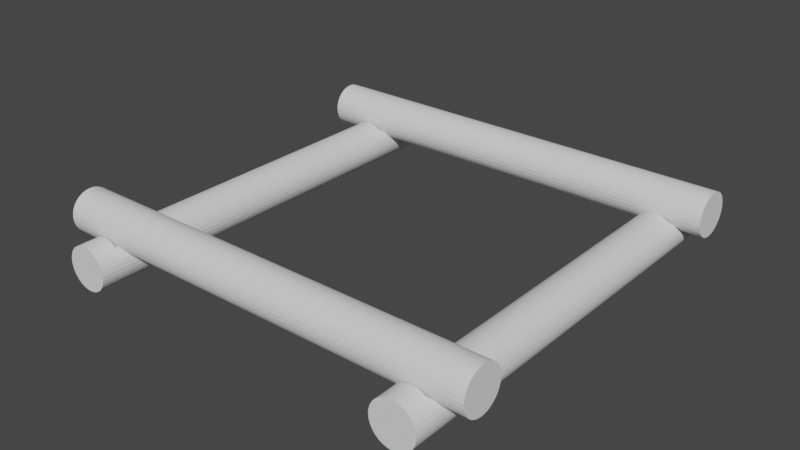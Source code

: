 # Source: SandBox.blend  (saved by Blender 3.2.14; exported with 4.5.12 LTS)
import bpy
from mathutils import Matrix  # noqa: F401  (used for matrix-valued properties, if any)

bpy.ops.wm.read_factory_settings(use_empty=True)
scene = bpy.context.scene
scene.name = 'Scene'

# ---- collections
col_collection = bpy.data.collections.new('Collection'); scene.collection.children.link(col_collection)

# ---- world
world_world = bpy.data.worlds.new('World'); scene.world = world_world
world_world.use_nodes = True; world_world.node_tree.nodes.clear()
_N = world_world.node_tree.nodes; _L = world_world.node_tree.links
n0 = _N.new('ShaderNodeOutputWorld'); n0.name = 'World Output'; n0.location = (300, 300)
n1 = _N.new('ShaderNodeBackground'); n1.name = 'Background'; n1.location = (10, 300)
n1.inputs[0].default_value = (0.05088, 0.05088, 0.05088, 1.0)
_L.new(n1.outputs[0], n0.inputs[0])
n0.is_active_output = True
world_world.color = (0.05088, 0.05088, 0.05088)
world_world.use_sun_shadow = False
world_world.sun_shadow_jitter_overblur = 0.0

# ---- meshes
me_cylinder = bpy.data.meshes.new('Cylinder')
me_cylinder.from_pydata([(0.0, 1.0, -1.0), (0.0, 1.0, 1.0), (0.1951, 0.9808, -1.0), (0.1951, 0.9808, 1.0), (0.3827, 0.9239, -1.0), (0.3827, 0.9239, 1.0), (0.5556, 0.8315, -1.0), (0.5556, 0.8315, 1.0), (0.7071, 0.7071, -1.0), (0.7071, 0.7071, 1.0), (0.8315, 0.5556, -1.0), (0.8315, 0.5556, 1.0), (0.9239, 0.3827, -1.0), (0.9239, 0.3827, 1.0), (0.9808, 0.1951, -1.0), (0.9808, 0.1951, 1.0), (1.0, -4.371e-08, -1.0), (1.0, -4.371e-08, 1.0), (0.9808, -0.1951, -1.0), (0.9808, -0.1951, 1.0), (0.9239, -0.3827, -1.0), (0.9239, -0.3827, 1.0), (0.8315, -0.5556, -1.0), (0.8315, -0.5556, 1.0), (0.7071, -0.7071, -1.0), (0.7071, -0.7071, 1.0), (0.5556, -0.8315, -1.0), (0.5556, -0.8315, 1.0), (0.3827, -0.9239, -1.0), (0.3827, -0.9239, 1.0), (0.1951, -0.9808, -1.0), (0.1951, -0.9808, 1.0), (-8.742e-08, -1.0, -1.0), (-8.742e-08, -1.0, 1.0), (-0.1951, -0.9808, -1.0), (-0.1951, -0.9808, 1.0), (-0.3827, -0.9239, -1.0), (-0.3827, -0.9239, 1.0), (-0.5556, -0.8315, -1.0), (-0.5556, -0.8315, 1.0), (-0.7071, -0.7071, -1.0), (-0.7071, -0.7071, 1.0), (-0.8315, -0.5556, -1.0), (-0.8315, -0.5556, 1.0), (-0.9239, -0.3827, -1.0), (-0.9239, -0.3827, 1.0), (-0.9808, -0.1951, -1.0), (-0.9808, -0.1951, 1.0), (-1.0, 1.192e-08, -1.0), (-1.0, 1.192e-08, 1.0), (-0.9808, 0.1951, -1.0), (-0.9808, 0.1951, 1.0), (-0.9239, 0.3827, -1.0), (-0.9239, 0.3827, 1.0), (-0.8315, 0.5556, -1.0), (-0.8315, 0.5556, 1.0), (-0.7071, 0.7071, -1.0), (-0.7071, 0.7071, 1.0), (-0.5556, 0.8315, -1.0), (-0.5556, 0.8315, 1.0), (-0.3827, 0.9239, -1.0), (-0.3827, 0.9239, 1.0), (-0.1951, 0.9808, -1.0), (-0.1951, 0.9808, 1.0), (0.0, 1.0, 0.7), (0.0, 1.0, 0.9), (0.1951, 0.9808, 0.7), (0.1951, 0.9808, 0.9), (0.3827, 0.9239, 0.7), (0.3827, 0.9239, 0.9), (0.5556, 0.8315, 0.7), (0.5556, 0.8315, 0.9), (0.7071, 0.7071, 0.7), (0.7071, 0.7071, 0.9), (0.7535, 0.6506, 0.7), (0.7535, 0.6506, 0.9), (-0.7535, 0.6506, 0.7), (-0.7535, 0.6506, 0.9), (-0.7071, 0.7071, 0.7), (-0.7071, 0.7071, 0.9), (-0.5556, 0.8315, 0.7), (-0.5556, 0.8315, 0.9), (-0.3827, 0.9239, 0.7), (-0.3827, 0.9239, 0.9), (-0.1951, 0.9808, 0.7), (-0.1951, 0.9808, 0.9), (0.0, 1.0, -0.9), (0.0, 1.0, -0.7), (0.1951, 0.9808, -0.9), (0.1951, 0.9808, -0.7), (0.3827, 0.9239, -0.9), (0.3827, 0.9239, -0.7), (0.5556, 0.8315, -0.9), (0.5556, 0.8315, -0.7), (0.7071, 0.7071, -0.9), (0.7071, 0.7071, -0.7), (0.7535, 0.6506, -0.9), (0.7535, 0.6506, -0.7), (-0.7535, 0.6506, -0.9), (-0.7535, 0.6506, -0.7), (-0.7071, 0.7071, -0.9), (-0.7071, 0.7071, -0.7), (-0.5556, 0.8315, -0.9), (-0.5556, 0.8315, -0.7), (-0.3827, 0.9239, -0.9), (-0.3827, 0.9239, -0.7), (-0.1951, 0.9808, -0.9), (-0.1951, 0.9808, -0.7)], [], [(65, 1, 3, 67), (87, 64, 66, 89), (2, 0, 86, 88), (67, 3, 5, 69), (89, 66, 68, 91), (4, 2, 88, 90), (69, 5, 7, 71), (91, 68, 70, 93), (6, 4, 90, 92), (71, 7, 9, 73), (93, 70, 72, 95), (8, 6, 92, 94), (75, 73, 9, 11, 10, 8, 94, 96, 97, 95, 72, 74), (10, 11, 13, 12), (12, 13, 15, 14), (14, 15, 17, 16), (16, 17, 19, 18), (18, 19, 21, 20), (20, 21, 23, 22), (22, 23, 25, 24), (24, 25, 27, 26), (26, 27, 29, 28), (28, 29, 31, 30), (30, 31, 33, 32), (32, 33, 35, 34), (34, 35, 37, 36), (36, 37, 39, 38), (38, 39, 41, 40), (40, 41, 43, 42), (42, 43, 45, 44), (44, 45, 47, 46), (46, 47, 49, 48), (48, 49, 51, 50), (50, 51, 53, 52), (52, 53, 55, 54), (56, 54, 55, 57, 79, 77, 76, 78, 101, 99, 98, 100), (79, 57, 59, 81), (101, 78, 80, 103), (58, 56, 100, 102), (81, 59, 61, 83), (103, 80, 82, 105), (60, 58, 102, 104), (43, 41, 39, 37, 35, 33, 31, 29, 27, 25, 23, 21, 19, 17, 15, 13, 11, 9, 7, 5, 3, 1, 63, 61, 59, 57, 55, 53, 51, 49, 47, 45), (83, 61, 63, 85), (105, 82, 84, 107), (62, 60, 104, 106), (85, 63, 1, 65), (107, 84, 64, 87), (0, 62, 106, 86), (60, 62, 0, 2, 4, 6, 8, 10, 12, 14, 16, 18, 20, 22, 24, 26, 28, 30, 32, 34, 36, 38, 40, 42, 44, 46, 48, 50, 52, 54, 56, 58), (80, 78, 76, 74, 72, 70, 68, 66, 64, 84, 82), (85, 65, 67, 69, 71, 73, 75, 77, 79, 81, 83), (77, 75, 74, 76), (94, 92, 90, 88, 86, 106, 104, 102, 100, 98, 96), (87, 89, 91, 93, 95, 97, 99, 101, 103, 105, 107), (99, 97, 96, 98)])
_uv = me_cylinder.uv_layers.new(name='UVMap')
_uv.uv.foreach_set('vector', [1.0, 0.975, 1.0, 1.0, 0.9688, 1.0, 0.9688, 0.975, 1.0, 0.575, 1.0, 0.925, 0.9688, 0.925, 0.9688, 0.575, 0.9688, 0.5, 1.0, 0.5, 1.0, 0.525, 0.9688, 0.525, 0.9688, 0.975, 0.9688, 1.0, 0.9375, 1.0, 0.9375, 0.975, 0.9688, 0.575, 0.9688, 0.925, 0.9375, 0.925, 0.9375, 0.575, 0.9375, 0.5, 0.9688, 0.5, 0.9688, 0.525, 0.9375, 0.525, 0.9375, 0.975, 0.9375, 1.0, 0.9062, 1.0, 0.9062, 0.975, 0.9375, 0.575, 0.9375, 0.925, 0.9063, 0.925, 0.9062, 0.575, 0.9062, 0.5, 0.9375, 0.5, 0.9375, 0.525, 0.9062, 0.525, 0.9062, 0.975, 0.9062, 1.0, 0.875, 1.0, 0.875, 0.975, 0.9062, 0.575, 0.9063, 0.925, 0.875, 0.925, 0.875, 0.575, 0.875, 0.5, 0.9062, 0.5, 0.9062, 0.525, 0.875, 0.525, 0.8633, 0.975, 0.875, 0.975, 0.875, 1.0, 0.8438, 1.0, 0.8438, 0.5, 0.875, 0.5, 0.875, 0.525, 0.8633, 0.525, 0.8633, 0.575, 0.875, 0.575, 0.875, 0.925, 0.8633, 0.925, 0.8438, 0.5, 0.8438, 1.0, 0.8125, 1.0, 0.8125, 0.5, 0.8125, 0.5, 0.8125, 1.0, 0.7812, 1.0, 0.7812, 0.5, 0.7812, 0.5, 0.7812, 1.0, 0.75, 1.0, 0.75, 0.5, 0.75, 0.5, 0.75, 1.0, 0.7188, 1.0, 0.7188, 0.5, 0.7188, 0.5, 0.7188, 1.0, 0.6875, 1.0, 0.6875, 0.5, 0.6875, 0.5, 0.6875, 1.0, 0.6562, 1.0, 0.6562, 0.5, 0.6562, 0.5, 0.6562, 1.0, 0.625, 1.0, 0.625, 0.5, 0.625, 0.5, 0.625, 1.0, 0.5938, 1.0, 0.5938, 0.5, 0.5938, 0.5, 0.5938, 1.0, 0.5625, 1.0, 0.5625, 0.5, 0.5625, 0.5, 0.5625, 1.0, 0.5312, 1.0, 0.5312, 0.5, 0.5312, 0.5, 0.5312, 1.0, 0.5, 1.0, 0.5, 0.5, 0.5, 0.5, 0.5, 1.0, 0.4688, 1.0, 0.4688, 0.5, 0.4688, 0.5, 0.4688, 1.0, 0.4375, 1.0, 0.4375, 0.5, 0.4375, 0.5, 0.4375, 1.0, 0.4062, 1.0, 0.4062, 0.5, 0.4062, 0.5, 0.4062, 1.0, 0.375, 1.0, 0.375, 0.5, 0.375, 0.5, 0.375, 1.0, 0.3438, 1.0, 0.3438, 0.5, 0.3438, 0.5, 0.3438, 1.0, 0.3125, 1.0, 0.3125, 0.5, 0.3125, 0.5, 0.3125, 1.0, 0.2812, 1.0, 0.2812, 0.5, 0.2812, 0.5, 0.2812, 1.0, 0.25, 1.0, 0.25, 0.5, 0.25, 0.5, 0.25, 1.0, 0.2188, 1.0, 0.2188, 0.5, 0.2188, 0.5, 0.2188, 1.0, 0.1875, 1.0, 0.1875, 0.5, 0.1875, 0.5, 0.1875, 1.0, 0.1562, 1.0, 0.1562, 0.5, 0.125, 0.5, 0.1562, 0.5, 0.1562, 1.0, 0.125, 1.0, 0.125, 0.975, 0.1367, 0.975, 0.1367, 0.925, 0.125, 0.925, 0.125, 0.575, 0.1367, 0.575, 0.1367, 0.525, 0.125, 0.525, 0.125, 0.975, 0.125, 1.0, 0.09375, 1.0, 0.09375, 0.975, 0.125, 0.575, 0.125, 0.925, 0.09375, 0.925, 0.09375, 0.575, 0.09375, 0.5, 0.125, 0.5, 0.125, 0.525, 0.09375, 0.525, 0.09375, 0.975, 0.09375, 1.0, 0.0625, 1.0, 0.0625, 0.975, 0.09375, 0.575, 0.09375, 0.925, 0.0625, 0.925, 0.0625, 0.575, 0.0625, 0.5, 0.09375, 0.5, 0.09375, 0.525, 0.0625, 0.525, 0.05045, 0.1167, 0.08029, 0.08029, 0.1167, 0.05045, 0.1582, 0.02827, 0.2032, 0.01461, 0.25, 0.01, 0.2968, 0.01461, 0.3418, 0.02827, 0.3833, 0.05045, 0.4197, 0.08029, 0.4496, 0.1167, 0.4717, 0.1582, 0.4854, 0.2032, 0.49, 0.25, 0.4854, 0.2968, 0.4717, 0.3418, 0.4496, 0.3833, 0.4197, 0.4197, 0.3833, 0.4496, 0.3418, 0.4717, 0.2968, 0.4854, 0.25, 0.49, 0.2032, 0.4854, 0.1582, 0.4717, 0.1167, 0.4496, 0.08029, 0.4197, 0.05045, 0.3833, 0.02827, 0.3418, 0.01461, 0.2968, 0.01, 0.25, 0.01461, 0.2032, 0.02827, 0.1582, 0.0625, 0.975, 0.0625, 1.0, 0.03125, 1.0, 0.03125, 0.975, 0.0625, 0.575, 0.0625, 0.925, 0.03125, 0.925, 0.03125, 0.575, 0.03125, 0.5, 0.0625, 0.5, 0.0625, 0.525, 0.03125, 0.525, 0.03125, 0.975, 0.03125, 1.0, 0.0, 1.0, 0.0, 0.975, 0.03125, 0.575, 0.03125, 0.925, 0.0, 0.925, 0.0, 0.575, 0.0, 0.5, 0.03125, 0.5, 0.03125, 0.525, 0.0, 0.525, 0.6582, 0.4717, 0.7032, 0.4854, 0.75, 0.49, 0.7968, 0.4854, 0.8418, 0.4717, 0.8833, 0.4496, 0.9197, 0.4197, 0.9496, 0.3833, 0.9717, 0.3418, 0.9854, 0.2968, 0.99, 0.25, 0.9854, 0.2032, 0.9717, 0.1582, 0.9496, 0.1167, 0.9197, 0.08029, 0.8833, 0.05045, 0.8418, 0.02827, 0.7968, 0.01461, 0.75, 0.01, 0.7032, 0.01461, 0.6582, 0.02827, 0.6167, 0.05045, 0.5803, 0.08029, 0.5504, 0.1167, 0.5283, 0.1582, 0.5146, 0.2032, 0.51, 0.25, 0.5146, 0.2968, 0.5283, 0.3418, 0.5504, 0.3833, 0.5803, 0.4197, 0.6167, 0.4496, 0.375, 0.3727, 0.375, 0.3721, 0.375, 0.3719, 0.375, 0.3781, 0.375, 0.3779, 0.375, 0.3773, 0.375, 0.3766, 0.375, 0.3758, 0.375, 0.375, 0.375, 0.3742, 0.375, 0.3734, 0.375, 0.8758, 0.375, 0.875, 0.375, 0.8742, 0.375, 0.8734, 0.375, 0.8727, 0.375, 0.8721, 0.375, 0.8719, 0.375, 0.8781, 0.375, 0.8779, 0.375, 0.8773, 0.375, 0.8766, 0.2469, 0.5, 0.2531, 0.5, 0.2531, 0.5, 0.2469, 0.5, 0.375, 0.3779, 0.375, 0.3773, 0.375, 0.3766, 0.375, 0.3758, 0.375, 0.375, 0.375, 0.3742, 0.375, 0.3734, 0.375, 0.3727, 0.375, 0.3721, 0.375, 0.3719, 0.375, 0.3781, 0.375, 0.875, 0.375, 0.8742, 0.375, 0.8734, 0.375, 0.8727, 0.375, 0.8721, 0.375, 0.8719, 0.375, 0.8781, 0.375, 0.8779, 0.375, 0.8773, 0.375, 0.8766, 0.375, 0.8758, 0.2469, 0.5, 0.2531, 0.5, 0.2531, 0.5, 0.2469, 0.5])
me_cylinder.update()
me_cylinder_004 = bpy.data.meshes.new('Cylinder.004')
me_cylinder_004.from_pydata([(0.0, 1.0, -1.0), (0.0, 1.0, 1.0), (0.1951, 0.9808, -1.0), (0.1951, 0.9808, 1.0), (0.3827, 0.9239, -1.0), (0.3827, 0.9239, 1.0), (0.5556, 0.8315, -1.0), (0.5556, 0.8315, 1.0), (0.7071, 0.7071, -1.0), (0.7071, 0.7071, 1.0), (0.8315, 0.5556, -1.0), (0.8315, 0.5556, 1.0), (0.9239, 0.3827, -1.0), (0.9239, 0.3827, 1.0), (0.9808, 0.1951, -1.0), (0.9808, 0.1951, 1.0), (1.0, -4.371e-08, -1.0), (1.0, -4.371e-08, 1.0), (0.9808, -0.1951, -1.0), (0.9808, -0.1951, 1.0), (0.9239, -0.3827, -1.0), (0.9239, -0.3827, 1.0), (0.8315, -0.5556, -1.0), (0.8315, -0.5556, 1.0), (0.7071, -0.7071, -1.0), (0.7071, -0.7071, 1.0), (0.5556, -0.8315, -1.0), (0.5556, -0.8315, 1.0), (0.3827, -0.9239, -1.0), (0.3827, -0.9239, 1.0), (0.1951, -0.9808, -1.0), (0.1951, -0.9808, 1.0), (-8.742e-08, -1.0, -1.0), (-8.742e-08, -1.0, 1.0), (-0.1951, -0.9808, -1.0), (-0.1951, -0.9808, 1.0), (-0.3827, -0.9239, -1.0), (-0.3827, -0.9239, 1.0), (-0.5556, -0.8315, -1.0), (-0.5556, -0.8315, 1.0), (-0.7071, -0.7071, -1.0), (-0.7071, -0.7071, 1.0), (-0.8315, -0.5556, -1.0), (-0.8315, -0.5556, 1.0), (-0.9239, -0.3827, -1.0), (-0.9239, -0.3827, 1.0), (-0.9808, -0.1951, -1.0), (-0.9808, -0.1951, 1.0), (-1.0, 1.192e-08, -1.0), (-1.0, 1.192e-08, 1.0), (-0.9808, 0.1951, -1.0), (-0.9808, 0.1951, 1.0), (-0.9239, 0.3827, -1.0), (-0.9239, 0.3827, 1.0), (-0.8315, 0.5556, -1.0), (-0.8315, 0.5556, 1.0), (-0.7071, 0.7071, -1.0), (-0.7071, 0.7071, 1.0), (-0.5556, 0.8315, -1.0), (-0.5556, 0.8315, 1.0), (-0.3827, 0.9239, -1.0), (-0.3827, 0.9239, 1.0), (-0.1951, 0.9808, -1.0), (-0.1951, 0.9808, 1.0), (0.0, 1.0, 0.7), (0.0, 1.0, 0.9), (0.1951, 0.9808, 0.7), (0.1951, 0.9808, 0.9), (0.3827, 0.9239, 0.7), (0.3827, 0.9239, 0.9), (0.5556, 0.8315, 0.7), (0.5556, 0.8315, 0.9), (0.7071, 0.7071, 0.7), (0.7071, 0.7071, 0.9), (0.7535, 0.6506, 0.7), (0.7535, 0.6506, 0.9), (-0.7535, 0.6506, 0.7), (-0.7535, 0.6506, 0.9), (-0.7071, 0.7071, 0.7), (-0.7071, 0.7071, 0.9), (-0.5556, 0.8315, 0.7), (-0.5556, 0.8315, 0.9), (-0.3827, 0.9239, 0.7), (-0.3827, 0.9239, 0.9), (-0.1951, 0.9808, 0.7), (-0.1951, 0.9808, 0.9), (0.0, 1.0, -0.9), (0.0, 1.0, -0.7), (0.1951, 0.9808, -0.9), (0.1951, 0.9808, -0.7), (0.3827, 0.9239, -0.9), (0.3827, 0.9239, -0.7), (0.5556, 0.8315, -0.9), (0.5556, 0.8315, -0.7), (0.7071, 0.7071, -0.9), (0.7071, 0.7071, -0.7), (0.7535, 0.6506, -0.9), (0.7535, 0.6506, -0.7), (-0.7535, 0.6506, -0.9), (-0.7535, 0.6506, -0.7), (-0.7071, 0.7071, -0.9), (-0.7071, 0.7071, -0.7), (-0.5556, 0.8315, -0.9), (-0.5556, 0.8315, -0.7), (-0.3827, 0.9239, -0.9), (-0.3827, 0.9239, -0.7), (-0.1951, 0.9808, -0.9), (-0.1951, 0.9808, -0.7)], [], [(65, 1, 3, 67), (87, 64, 66, 89), (2, 0, 86, 88), (67, 3, 5, 69), (89, 66, 68, 91), (4, 2, 88, 90), (69, 5, 7, 71), (91, 68, 70, 93), (6, 4, 90, 92), (71, 7, 9, 73), (93, 70, 72, 95), (8, 6, 92, 94), (75, 73, 9, 11, 10, 8, 94, 96, 97, 95, 72, 74), (10, 11, 13, 12), (12, 13, 15, 14), (14, 15, 17, 16), (16, 17, 19, 18), (18, 19, 21, 20), (20, 21, 23, 22), (22, 23, 25, 24), (24, 25, 27, 26), (26, 27, 29, 28), (28, 29, 31, 30), (30, 31, 33, 32), (32, 33, 35, 34), (34, 35, 37, 36), (36, 37, 39, 38), (38, 39, 41, 40), (40, 41, 43, 42), (42, 43, 45, 44), (44, 45, 47, 46), (46, 47, 49, 48), (48, 49, 51, 50), (50, 51, 53, 52), (52, 53, 55, 54), (56, 54, 55, 57, 79, 77, 76, 78, 101, 99, 98, 100), (79, 57, 59, 81), (101, 78, 80, 103), (58, 56, 100, 102), (81, 59, 61, 83), (103, 80, 82, 105), (60, 58, 102, 104), (43, 41, 39, 37, 35, 33, 31, 29, 27, 25, 23, 21, 19, 17, 15, 13, 11, 9, 7, 5, 3, 1, 63, 61, 59, 57, 55, 53, 51, 49, 47, 45), (83, 61, 63, 85), (105, 82, 84, 107), (62, 60, 104, 106), (85, 63, 1, 65), (107, 84, 64, 87), (0, 62, 106, 86), (60, 62, 0, 2, 4, 6, 8, 10, 12, 14, 16, 18, 20, 22, 24, 26, 28, 30, 32, 34, 36, 38, 40, 42, 44, 46, 48, 50, 52, 54, 56, 58), (80, 78, 76, 74, 72, 70, 68, 66, 64, 84, 82), (85, 65, 67, 69, 71, 73, 75, 77, 79, 81, 83), (77, 75, 74, 76), (94, 92, 90, 88, 86, 106, 104, 102, 100, 98, 96), (87, 89, 91, 93, 95, 97, 99, 101, 103, 105, 107), (99, 97, 96, 98)])
_uv = me_cylinder_004.uv_layers.new(name='UVMap')
_uv.uv.foreach_set('vector', [1.0, 0.975, 1.0, 1.0, 0.9688, 1.0, 0.9688, 0.975, 1.0, 0.575, 1.0, 0.925, 0.9688, 0.925, 0.9688, 0.575, 0.9688, 0.5, 1.0, 0.5, 1.0, 0.525, 0.9688, 0.525, 0.9688, 0.975, 0.9688, 1.0, 0.9375, 1.0, 0.9375, 0.975, 0.9688, 0.575, 0.9688, 0.925, 0.9375, 0.925, 0.9375, 0.575, 0.9375, 0.5, 0.9688, 0.5, 0.9688, 0.525, 0.9375, 0.525, 0.9375, 0.975, 0.9375, 1.0, 0.9062, 1.0, 0.9062, 0.975, 0.9375, 0.575, 0.9375, 0.925, 0.9063, 0.925, 0.9062, 0.575, 0.9062, 0.5, 0.9375, 0.5, 0.9375, 0.525, 0.9062, 0.525, 0.9062, 0.975, 0.9062, 1.0, 0.875, 1.0, 0.875, 0.975, 0.9062, 0.575, 0.9063, 0.925, 0.875, 0.925, 0.875, 0.575, 0.875, 0.5, 0.9062, 0.5, 0.9062, 0.525, 0.875, 0.525, 0.8633, 0.975, 0.875, 0.975, 0.875, 1.0, 0.8438, 1.0, 0.8438, 0.5, 0.875, 0.5, 0.875, 0.525, 0.8633, 0.525, 0.8633, 0.575, 0.875, 0.575, 0.875, 0.925, 0.8633, 0.925, 0.8438, 0.5, 0.8438, 1.0, 0.8125, 1.0, 0.8125, 0.5, 0.8125, 0.5, 0.8125, 1.0, 0.7812, 1.0, 0.7812, 0.5, 0.7812, 0.5, 0.7812, 1.0, 0.75, 1.0, 0.75, 0.5, 0.75, 0.5, 0.75, 1.0, 0.7188, 1.0, 0.7188, 0.5, 0.7188, 0.5, 0.7188, 1.0, 0.6875, 1.0, 0.6875, 0.5, 0.6875, 0.5, 0.6875, 1.0, 0.6562, 1.0, 0.6562, 0.5, 0.6562, 0.5, 0.6562, 1.0, 0.625, 1.0, 0.625, 0.5, 0.625, 0.5, 0.625, 1.0, 0.5938, 1.0, 0.5938, 0.5, 0.5938, 0.5, 0.5938, 1.0, 0.5625, 1.0, 0.5625, 0.5, 0.5625, 0.5, 0.5625, 1.0, 0.5312, 1.0, 0.5312, 0.5, 0.5312, 0.5, 0.5312, 1.0, 0.5, 1.0, 0.5, 0.5, 0.5, 0.5, 0.5, 1.0, 0.4688, 1.0, 0.4688, 0.5, 0.4688, 0.5, 0.4688, 1.0, 0.4375, 1.0, 0.4375, 0.5, 0.4375, 0.5, 0.4375, 1.0, 0.4062, 1.0, 0.4062, 0.5, 0.4062, 0.5, 0.4062, 1.0, 0.375, 1.0, 0.375, 0.5, 0.375, 0.5, 0.375, 1.0, 0.3438, 1.0, 0.3438, 0.5, 0.3438, 0.5, 0.3438, 1.0, 0.3125, 1.0, 0.3125, 0.5, 0.3125, 0.5, 0.3125, 1.0, 0.2812, 1.0, 0.2812, 0.5, 0.2812, 0.5, 0.2812, 1.0, 0.25, 1.0, 0.25, 0.5, 0.25, 0.5, 0.25, 1.0, 0.2188, 1.0, 0.2188, 0.5, 0.2188, 0.5, 0.2188, 1.0, 0.1875, 1.0, 0.1875, 0.5, 0.1875, 0.5, 0.1875, 1.0, 0.1562, 1.0, 0.1562, 0.5, 0.125, 0.5, 0.1562, 0.5, 0.1562, 1.0, 0.125, 1.0, 0.125, 0.975, 0.1367, 0.975, 0.1367, 0.925, 0.125, 0.925, 0.125, 0.575, 0.1367, 0.575, 0.1367, 0.525, 0.125, 0.525, 0.125, 0.975, 0.125, 1.0, 0.09375, 1.0, 0.09375, 0.975, 0.125, 0.575, 0.125, 0.925, 0.09375, 0.925, 0.09375, 0.575, 0.09375, 0.5, 0.125, 0.5, 0.125, 0.525, 0.09375, 0.525, 0.09375, 0.975, 0.09375, 1.0, 0.0625, 1.0, 0.0625, 0.975, 0.09375, 0.575, 0.09375, 0.925, 0.0625, 0.925, 0.0625, 0.575, 0.0625, 0.5, 0.09375, 0.5, 0.09375, 0.525, 0.0625, 0.525, 0.05045, 0.1167, 0.08029, 0.08029, 0.1167, 0.05045, 0.1582, 0.02827, 0.2032, 0.01461, 0.25, 0.01, 0.2968, 0.01461, 0.3418, 0.02827, 0.3833, 0.05045, 0.4197, 0.08029, 0.4496, 0.1167, 0.4717, 0.1582, 0.4854, 0.2032, 0.49, 0.25, 0.4854, 0.2968, 0.4717, 0.3418, 0.4496, 0.3833, 0.4197, 0.4197, 0.3833, 0.4496, 0.3418, 0.4717, 0.2968, 0.4854, 0.25, 0.49, 0.2032, 0.4854, 0.1582, 0.4717, 0.1167, 0.4496, 0.08029, 0.4197, 0.05045, 0.3833, 0.02827, 0.3418, 0.01461, 0.2968, 0.01, 0.25, 0.01461, 0.2032, 0.02827, 0.1582, 0.0625, 0.975, 0.0625, 1.0, 0.03125, 1.0, 0.03125, 0.975, 0.0625, 0.575, 0.0625, 0.925, 0.03125, 0.925, 0.03125, 0.575, 0.03125, 0.5, 0.0625, 0.5, 0.0625, 0.525, 0.03125, 0.525, 0.03125, 0.975, 0.03125, 1.0, 0.0, 1.0, 0.0, 0.975, 0.03125, 0.575, 0.03125, 0.925, 0.0, 0.925, 0.0, 0.575, 0.0, 0.5, 0.03125, 0.5, 0.03125, 0.525, 0.0, 0.525, 0.6582, 0.4717, 0.7032, 0.4854, 0.75, 0.49, 0.7968, 0.4854, 0.8418, 0.4717, 0.8833, 0.4496, 0.9197, 0.4197, 0.9496, 0.3833, 0.9717, 0.3418, 0.9854, 0.2968, 0.99, 0.25, 0.9854, 0.2032, 0.9717, 0.1582, 0.9496, 0.1167, 0.9197, 0.08029, 0.8833, 0.05045, 0.8418, 0.02827, 0.7968, 0.01461, 0.75, 0.01, 0.7032, 0.01461, 0.6582, 0.02827, 0.6167, 0.05045, 0.5803, 0.08029, 0.5504, 0.1167, 0.5283, 0.1582, 0.5146, 0.2032, 0.51, 0.25, 0.5146, 0.2968, 0.5283, 0.3418, 0.5504, 0.3833, 0.5803, 0.4197, 0.6167, 0.4496, 0.375, 0.3727, 0.375, 0.3721, 0.375, 0.3719, 0.375, 0.3781, 0.375, 0.3779, 0.375, 0.3773, 0.375, 0.3766, 0.375, 0.3758, 0.375, 0.375, 0.375, 0.3742, 0.375, 0.3734, 0.375, 0.8758, 0.375, 0.875, 0.375, 0.8742, 0.375, 0.8734, 0.375, 0.8727, 0.375, 0.8721, 0.375, 0.8719, 0.375, 0.8781, 0.375, 0.8779, 0.375, 0.8773, 0.375, 0.8766, 0.2469, 0.5, 0.2531, 0.5, 0.2531, 0.5, 0.2469, 0.5, 0.375, 0.3779, 0.375, 0.3773, 0.375, 0.3766, 0.375, 0.3758, 0.375, 0.375, 0.375, 0.3742, 0.375, 0.3734, 0.375, 0.3727, 0.375, 0.3721, 0.375, 0.3719, 0.375, 0.3781, 0.375, 0.875, 0.375, 0.8742, 0.375, 0.8734, 0.375, 0.8727, 0.375, 0.8721, 0.375, 0.8719, 0.375, 0.8781, 0.375, 0.8779, 0.375, 0.8773, 0.375, 0.8766, 0.375, 0.8758, 0.2469, 0.5, 0.2531, 0.5, 0.2531, 0.5, 0.2469, 0.5])
me_cylinder_004.update()
me_cylinder_005 = bpy.data.meshes.new('Cylinder.005')
me_cylinder_005.from_pydata([(0.0, 1.0, -1.0), (0.0, 1.0, 1.0), (0.1951, 0.9808, -1.0), (0.1951, 0.9808, 1.0), (0.3827, 0.9239, -1.0), (0.3827, 0.9239, 1.0), (0.5556, 0.8315, -1.0), (0.5556, 0.8315, 1.0), (0.7071, 0.7071, -1.0), (0.7071, 0.7071, 1.0), (0.8315, 0.5556, -1.0), (0.8315, 0.5556, 1.0), (0.9239, 0.3827, -1.0), (0.9239, 0.3827, 1.0), (0.9808, 0.1951, -1.0), (0.9808, 0.1951, 1.0), (1.0, -4.371e-08, -1.0), (1.0, -4.371e-08, 1.0), (0.9808, -0.1951, -1.0), (0.9808, -0.1951, 1.0), (0.9239, -0.3827, -1.0), (0.9239, -0.3827, 1.0), (0.8315, -0.5556, -1.0), (0.8315, -0.5556, 1.0), (0.7071, -0.7071, -1.0), (0.7071, -0.7071, 1.0), (0.5556, -0.8315, -1.0), (0.5556, -0.8315, 1.0), (0.3827, -0.9239, -1.0), (0.3827, -0.9239, 1.0), (0.1951, -0.9808, -1.0), (0.1951, -0.9808, 1.0), (-8.742e-08, -1.0, -1.0), (-8.742e-08, -1.0, 1.0), (-0.1951, -0.9808, -1.0), (-0.1951, -0.9808, 1.0), (-0.3827, -0.9239, -1.0), (-0.3827, -0.9239, 1.0), (-0.5556, -0.8315, -1.0), (-0.5556, -0.8315, 1.0), (-0.7071, -0.7071, -1.0), (-0.7071, -0.7071, 1.0), (-0.8315, -0.5556, -1.0), (-0.8315, -0.5556, 1.0), (-0.9239, -0.3827, -1.0), (-0.9239, -0.3827, 1.0), (-0.9808, -0.1951, -1.0), (-0.9808, -0.1951, 1.0), (-1.0, 1.192e-08, -1.0), (-1.0, 1.192e-08, 1.0), (-0.9808, 0.1951, -1.0), (-0.9808, 0.1951, 1.0), (-0.9239, 0.3827, -1.0), (-0.9239, 0.3827, 1.0), (-0.8315, 0.5556, -1.0), (-0.8315, 0.5556, 1.0), (-0.7071, 0.7071, -1.0), (-0.7071, 0.7071, 1.0), (-0.5556, 0.8315, -1.0), (-0.5556, 0.8315, 1.0), (-0.3827, 0.9239, -1.0), (-0.3827, 0.9239, 1.0), (-0.1951, 0.9808, -1.0), (-0.1951, 0.9808, 1.0), (0.0, 1.0, 0.7), (0.0, 1.0, 0.9), (0.1951, 0.9808, 0.7), (0.1951, 0.9808, 0.9), (0.3827, 0.9239, 0.7), (0.3827, 0.9239, 0.9), (0.5556, 0.8315, 0.7), (0.5556, 0.8315, 0.9), (0.7071, 0.7071, 0.7), (0.7071, 0.7071, 0.9), (0.7535, 0.6506, 0.7), (0.7535, 0.6506, 0.9), (-0.7535, 0.6506, 0.7), (-0.7535, 0.6506, 0.9), (-0.7071, 0.7071, 0.7), (-0.7071, 0.7071, 0.9), (-0.5556, 0.8315, 0.7), (-0.5556, 0.8315, 0.9), (-0.3827, 0.9239, 0.7), (-0.3827, 0.9239, 0.9), (-0.1951, 0.9808, 0.7), (-0.1951, 0.9808, 0.9), (0.0, 1.0, -0.9), (0.0, 1.0, -0.7), (0.1951, 0.9808, -0.9), (0.1951, 0.9808, -0.7), (0.3827, 0.9239, -0.9), (0.3827, 0.9239, -0.7), (0.5556, 0.8315, -0.9), (0.5556, 0.8315, -0.7), (0.7071, 0.7071, -0.9), (0.7071, 0.7071, -0.7), (0.7535, 0.6506, -0.9), (0.7535, 0.6506, -0.7), (-0.7535, 0.6506, -0.9), (-0.7535, 0.6506, -0.7), (-0.7071, 0.7071, -0.9), (-0.7071, 0.7071, -0.7), (-0.5556, 0.8315, -0.9), (-0.5556, 0.8315, -0.7), (-0.3827, 0.9239, -0.9), (-0.3827, 0.9239, -0.7), (-0.1951, 0.9808, -0.9), (-0.1951, 0.9808, -0.7)], [], [(65, 1, 3, 67), (87, 64, 66, 89), (2, 0, 86, 88), (67, 3, 5, 69), (89, 66, 68, 91), (4, 2, 88, 90), (69, 5, 7, 71), (91, 68, 70, 93), (6, 4, 90, 92), (71, 7, 9, 73), (93, 70, 72, 95), (8, 6, 92, 94), (75, 73, 9, 11, 10, 8, 94, 96, 97, 95, 72, 74), (10, 11, 13, 12), (12, 13, 15, 14), (14, 15, 17, 16), (16, 17, 19, 18), (18, 19, 21, 20), (20, 21, 23, 22), (22, 23, 25, 24), (24, 25, 27, 26), (26, 27, 29, 28), (28, 29, 31, 30), (30, 31, 33, 32), (32, 33, 35, 34), (34, 35, 37, 36), (36, 37, 39, 38), (38, 39, 41, 40), (40, 41, 43, 42), (42, 43, 45, 44), (44, 45, 47, 46), (46, 47, 49, 48), (48, 49, 51, 50), (50, 51, 53, 52), (52, 53, 55, 54), (56, 54, 55, 57, 79, 77, 76, 78, 101, 99, 98, 100), (79, 57, 59, 81), (101, 78, 80, 103), (58, 56, 100, 102), (81, 59, 61, 83), (103, 80, 82, 105), (60, 58, 102, 104), (43, 41, 39, 37, 35, 33, 31, 29, 27, 25, 23, 21, 19, 17, 15, 13, 11, 9, 7, 5, 3, 1, 63, 61, 59, 57, 55, 53, 51, 49, 47, 45), (83, 61, 63, 85), (105, 82, 84, 107), (62, 60, 104, 106), (85, 63, 1, 65), (107, 84, 64, 87), (0, 62, 106, 86), (60, 62, 0, 2, 4, 6, 8, 10, 12, 14, 16, 18, 20, 22, 24, 26, 28, 30, 32, 34, 36, 38, 40, 42, 44, 46, 48, 50, 52, 54, 56, 58), (80, 78, 76, 74, 72, 70, 68, 66, 64, 84, 82), (85, 65, 67, 69, 71, 73, 75, 77, 79, 81, 83), (77, 75, 74, 76), (94, 92, 90, 88, 86, 106, 104, 102, 100, 98, 96), (87, 89, 91, 93, 95, 97, 99, 101, 103, 105, 107), (99, 97, 96, 98)])
_uv = me_cylinder_005.uv_layers.new(name='UVMap')
_uv.uv.foreach_set('vector', [1.0, 0.975, 1.0, 1.0, 0.9688, 1.0, 0.9688, 0.975, 1.0, 0.575, 1.0, 0.925, 0.9688, 0.925, 0.9688, 0.575, 0.9688, 0.5, 1.0, 0.5, 1.0, 0.525, 0.9688, 0.525, 0.9688, 0.975, 0.9688, 1.0, 0.9375, 1.0, 0.9375, 0.975, 0.9688, 0.575, 0.9688, 0.925, 0.9375, 0.925, 0.9375, 0.575, 0.9375, 0.5, 0.9688, 0.5, 0.9688, 0.525, 0.9375, 0.525, 0.9375, 0.975, 0.9375, 1.0, 0.9062, 1.0, 0.9062, 0.975, 0.9375, 0.575, 0.9375, 0.925, 0.9063, 0.925, 0.9062, 0.575, 0.9062, 0.5, 0.9375, 0.5, 0.9375, 0.525, 0.9062, 0.525, 0.9062, 0.975, 0.9062, 1.0, 0.875, 1.0, 0.875, 0.975, 0.9062, 0.575, 0.9063, 0.925, 0.875, 0.925, 0.875, 0.575, 0.875, 0.5, 0.9062, 0.5, 0.9062, 0.525, 0.875, 0.525, 0.8633, 0.975, 0.875, 0.975, 0.875, 1.0, 0.8438, 1.0, 0.8438, 0.5, 0.875, 0.5, 0.875, 0.525, 0.8633, 0.525, 0.8633, 0.575, 0.875, 0.575, 0.875, 0.925, 0.8633, 0.925, 0.8438, 0.5, 0.8438, 1.0, 0.8125, 1.0, 0.8125, 0.5, 0.8125, 0.5, 0.8125, 1.0, 0.7812, 1.0, 0.7812, 0.5, 0.7812, 0.5, 0.7812, 1.0, 0.75, 1.0, 0.75, 0.5, 0.75, 0.5, 0.75, 1.0, 0.7188, 1.0, 0.7188, 0.5, 0.7188, 0.5, 0.7188, 1.0, 0.6875, 1.0, 0.6875, 0.5, 0.6875, 0.5, 0.6875, 1.0, 0.6562, 1.0, 0.6562, 0.5, 0.6562, 0.5, 0.6562, 1.0, 0.625, 1.0, 0.625, 0.5, 0.625, 0.5, 0.625, 1.0, 0.5938, 1.0, 0.5938, 0.5, 0.5938, 0.5, 0.5938, 1.0, 0.5625, 1.0, 0.5625, 0.5, 0.5625, 0.5, 0.5625, 1.0, 0.5312, 1.0, 0.5312, 0.5, 0.5312, 0.5, 0.5312, 1.0, 0.5, 1.0, 0.5, 0.5, 0.5, 0.5, 0.5, 1.0, 0.4688, 1.0, 0.4688, 0.5, 0.4688, 0.5, 0.4688, 1.0, 0.4375, 1.0, 0.4375, 0.5, 0.4375, 0.5, 0.4375, 1.0, 0.4062, 1.0, 0.4062, 0.5, 0.4062, 0.5, 0.4062, 1.0, 0.375, 1.0, 0.375, 0.5, 0.375, 0.5, 0.375, 1.0, 0.3438, 1.0, 0.3438, 0.5, 0.3438, 0.5, 0.3438, 1.0, 0.3125, 1.0, 0.3125, 0.5, 0.3125, 0.5, 0.3125, 1.0, 0.2812, 1.0, 0.2812, 0.5, 0.2812, 0.5, 0.2812, 1.0, 0.25, 1.0, 0.25, 0.5, 0.25, 0.5, 0.25, 1.0, 0.2188, 1.0, 0.2188, 0.5, 0.2188, 0.5, 0.2188, 1.0, 0.1875, 1.0, 0.1875, 0.5, 0.1875, 0.5, 0.1875, 1.0, 0.1562, 1.0, 0.1562, 0.5, 0.125, 0.5, 0.1562, 0.5, 0.1562, 1.0, 0.125, 1.0, 0.125, 0.975, 0.1367, 0.975, 0.1367, 0.925, 0.125, 0.925, 0.125, 0.575, 0.1367, 0.575, 0.1367, 0.525, 0.125, 0.525, 0.125, 0.975, 0.125, 1.0, 0.09375, 1.0, 0.09375, 0.975, 0.125, 0.575, 0.125, 0.925, 0.09375, 0.925, 0.09375, 0.575, 0.09375, 0.5, 0.125, 0.5, 0.125, 0.525, 0.09375, 0.525, 0.09375, 0.975, 0.09375, 1.0, 0.0625, 1.0, 0.0625, 0.975, 0.09375, 0.575, 0.09375, 0.925, 0.0625, 0.925, 0.0625, 0.575, 0.0625, 0.5, 0.09375, 0.5, 0.09375, 0.525, 0.0625, 0.525, 0.05045, 0.1167, 0.08029, 0.08029, 0.1167, 0.05045, 0.1582, 0.02827, 0.2032, 0.01461, 0.25, 0.01, 0.2968, 0.01461, 0.3418, 0.02827, 0.3833, 0.05045, 0.4197, 0.08029, 0.4496, 0.1167, 0.4717, 0.1582, 0.4854, 0.2032, 0.49, 0.25, 0.4854, 0.2968, 0.4717, 0.3418, 0.4496, 0.3833, 0.4197, 0.4197, 0.3833, 0.4496, 0.3418, 0.4717, 0.2968, 0.4854, 0.25, 0.49, 0.2032, 0.4854, 0.1582, 0.4717, 0.1167, 0.4496, 0.08029, 0.4197, 0.05045, 0.3833, 0.02827, 0.3418, 0.01461, 0.2968, 0.01, 0.25, 0.01461, 0.2032, 0.02827, 0.1582, 0.0625, 0.975, 0.0625, 1.0, 0.03125, 1.0, 0.03125, 0.975, 0.0625, 0.575, 0.0625, 0.925, 0.03125, 0.925, 0.03125, 0.575, 0.03125, 0.5, 0.0625, 0.5, 0.0625, 0.525, 0.03125, 0.525, 0.03125, 0.975, 0.03125, 1.0, 0.0, 1.0, 0.0, 0.975, 0.03125, 0.575, 0.03125, 0.925, 0.0, 0.925, 0.0, 0.575, 0.0, 0.5, 0.03125, 0.5, 0.03125, 0.525, 0.0, 0.525, 0.6582, 0.4717, 0.7032, 0.4854, 0.75, 0.49, 0.7968, 0.4854, 0.8418, 0.4717, 0.8833, 0.4496, 0.9197, 0.4197, 0.9496, 0.3833, 0.9717, 0.3418, 0.9854, 0.2968, 0.99, 0.25, 0.9854, 0.2032, 0.9717, 0.1582, 0.9496, 0.1167, 0.9197, 0.08029, 0.8833, 0.05045, 0.8418, 0.02827, 0.7968, 0.01461, 0.75, 0.01, 0.7032, 0.01461, 0.6582, 0.02827, 0.6167, 0.05045, 0.5803, 0.08029, 0.5504, 0.1167, 0.5283, 0.1582, 0.5146, 0.2032, 0.51, 0.25, 0.5146, 0.2968, 0.5283, 0.3418, 0.5504, 0.3833, 0.5803, 0.4197, 0.6167, 0.4496, 0.375, 0.3727, 0.375, 0.3721, 0.375, 0.3719, 0.375, 0.3781, 0.375, 0.3779, 0.375, 0.3773, 0.375, 0.3766, 0.375, 0.3758, 0.375, 0.375, 0.375, 0.3742, 0.375, 0.3734, 0.375, 0.8758, 0.375, 0.875, 0.375, 0.8742, 0.375, 0.8734, 0.375, 0.8727, 0.375, 0.8721, 0.375, 0.8719, 0.375, 0.8781, 0.375, 0.8779, 0.375, 0.8773, 0.375, 0.8766, 0.2469, 0.5, 0.2531, 0.5, 0.2531, 0.5, 0.2469, 0.5, 0.375, 0.3779, 0.375, 0.3773, 0.375, 0.3766, 0.375, 0.3758, 0.375, 0.375, 0.375, 0.3742, 0.375, 0.3734, 0.375, 0.3727, 0.375, 0.3721, 0.375, 0.3719, 0.375, 0.3781, 0.375, 0.875, 0.375, 0.8742, 0.375, 0.8734, 0.375, 0.8727, 0.375, 0.8721, 0.375, 0.8719, 0.375, 0.8781, 0.375, 0.8779, 0.375, 0.8773, 0.375, 0.8766, 0.375, 0.8758, 0.2469, 0.5, 0.2531, 0.5, 0.2531, 0.5, 0.2469, 0.5])
me_cylinder_005.update()
me_cylinder_006 = bpy.data.meshes.new('Cylinder.006')
me_cylinder_006.from_pydata([(0.0, 1.0, -1.0), (0.0, 1.0, 1.0), (0.1951, 0.9808, -1.0), (0.1951, 0.9808, 1.0), (0.3827, 0.9239, -1.0), (0.3827, 0.9239, 1.0), (0.5556, 0.8315, -1.0), (0.5556, 0.8315, 1.0), (0.7071, 0.7071, -1.0), (0.7071, 0.7071, 1.0), (0.8315, 0.5556, -1.0), (0.8315, 0.5556, 1.0), (0.9239, 0.3827, -1.0), (0.9239, 0.3827, 1.0), (0.9808, 0.1951, -1.0), (0.9808, 0.1951, 1.0), (1.0, -4.371e-08, -1.0), (1.0, -4.371e-08, 1.0), (0.9808, -0.1951, -1.0), (0.9808, -0.1951, 1.0), (0.9239, -0.3827, -1.0), (0.9239, -0.3827, 1.0), (0.8315, -0.5556, -1.0), (0.8315, -0.5556, 1.0), (0.7071, -0.7071, -1.0), (0.7071, -0.7071, 1.0), (0.5556, -0.8315, -1.0), (0.5556, -0.8315, 1.0), (0.3827, -0.9239, -1.0), (0.3827, -0.9239, 1.0), (0.1951, -0.9808, -1.0), (0.1951, -0.9808, 1.0), (-8.742e-08, -1.0, -1.0), (-8.742e-08, -1.0, 1.0), (-0.1951, -0.9808, -1.0), (-0.1951, -0.9808, 1.0), (-0.3827, -0.9239, -1.0), (-0.3827, -0.9239, 1.0), (-0.5556, -0.8315, -1.0), (-0.5556, -0.8315, 1.0), (-0.7071, -0.7071, -1.0), (-0.7071, -0.7071, 1.0), (-0.8315, -0.5556, -1.0), (-0.8315, -0.5556, 1.0), (-0.9239, -0.3827, -1.0), (-0.9239, -0.3827, 1.0), (-0.9808, -0.1951, -1.0), (-0.9808, -0.1951, 1.0), (-1.0, 1.192e-08, -1.0), (-1.0, 1.192e-08, 1.0), (-0.9808, 0.1951, -1.0), (-0.9808, 0.1951, 1.0), (-0.9239, 0.3827, -1.0), (-0.9239, 0.3827, 1.0), (-0.8315, 0.5556, -1.0), (-0.8315, 0.5556, 1.0), (-0.7071, 0.7071, -1.0), (-0.7071, 0.7071, 1.0), (-0.5556, 0.8315, -1.0), (-0.5556, 0.8315, 1.0), (-0.3827, 0.9239, -1.0), (-0.3827, 0.9239, 1.0), (-0.1951, 0.9808, -1.0), (-0.1951, 0.9808, 1.0), (0.0, 1.0, 0.7), (0.0, 1.0, 0.9), (0.1951, 0.9808, 0.7), (0.1951, 0.9808, 0.9), (0.3827, 0.9239, 0.7), (0.3827, 0.9239, 0.9), (0.5556, 0.8315, 0.7), (0.5556, 0.8315, 0.9), (0.7071, 0.7071, 0.7), (0.7071, 0.7071, 0.9), (0.7535, 0.6506, 0.7), (0.7535, 0.6506, 0.9), (-0.7535, 0.6506, 0.7), (-0.7535, 0.6506, 0.9), (-0.7071, 0.7071, 0.7), (-0.7071, 0.7071, 0.9), (-0.5556, 0.8315, 0.7), (-0.5556, 0.8315, 0.9), (-0.3827, 0.9239, 0.7), (-0.3827, 0.9239, 0.9), (-0.1951, 0.9808, 0.7), (-0.1951, 0.9808, 0.9), (0.0, 1.0, -0.9), (0.0, 1.0, -0.7), (0.1951, 0.9808, -0.9), (0.1951, 0.9808, -0.7), (0.3827, 0.9239, -0.9), (0.3827, 0.9239, -0.7), (0.5556, 0.8315, -0.9), (0.5556, 0.8315, -0.7), (0.7071, 0.7071, -0.9), (0.7071, 0.7071, -0.7), (0.7535, 0.6506, -0.9), (0.7535, 0.6506, -0.7), (-0.7535, 0.6506, -0.9), (-0.7535, 0.6506, -0.7), (-0.7071, 0.7071, -0.9), (-0.7071, 0.7071, -0.7), (-0.5556, 0.8315, -0.9), (-0.5556, 0.8315, -0.7), (-0.3827, 0.9239, -0.9), (-0.3827, 0.9239, -0.7), (-0.1951, 0.9808, -0.9), (-0.1951, 0.9808, -0.7)], [], [(65, 1, 3, 67), (87, 64, 66, 89), (2, 0, 86, 88), (67, 3, 5, 69), (89, 66, 68, 91), (4, 2, 88, 90), (69, 5, 7, 71), (91, 68, 70, 93), (6, 4, 90, 92), (71, 7, 9, 73), (93, 70, 72, 95), (8, 6, 92, 94), (75, 73, 9, 11, 10, 8, 94, 96, 97, 95, 72, 74), (10, 11, 13, 12), (12, 13, 15, 14), (14, 15, 17, 16), (16, 17, 19, 18), (18, 19, 21, 20), (20, 21, 23, 22), (22, 23, 25, 24), (24, 25, 27, 26), (26, 27, 29, 28), (28, 29, 31, 30), (30, 31, 33, 32), (32, 33, 35, 34), (34, 35, 37, 36), (36, 37, 39, 38), (38, 39, 41, 40), (40, 41, 43, 42), (42, 43, 45, 44), (44, 45, 47, 46), (46, 47, 49, 48), (48, 49, 51, 50), (50, 51, 53, 52), (52, 53, 55, 54), (56, 54, 55, 57, 79, 77, 76, 78, 101, 99, 98, 100), (79, 57, 59, 81), (101, 78, 80, 103), (58, 56, 100, 102), (81, 59, 61, 83), (103, 80, 82, 105), (60, 58, 102, 104), (43, 41, 39, 37, 35, 33, 31, 29, 27, 25, 23, 21, 19, 17, 15, 13, 11, 9, 7, 5, 3, 1, 63, 61, 59, 57, 55, 53, 51, 49, 47, 45), (83, 61, 63, 85), (105, 82, 84, 107), (62, 60, 104, 106), (85, 63, 1, 65), (107, 84, 64, 87), (0, 62, 106, 86), (60, 62, 0, 2, 4, 6, 8, 10, 12, 14, 16, 18, 20, 22, 24, 26, 28, 30, 32, 34, 36, 38, 40, 42, 44, 46, 48, 50, 52, 54, 56, 58), (80, 78, 76, 74, 72, 70, 68, 66, 64, 84, 82), (85, 65, 67, 69, 71, 73, 75, 77, 79, 81, 83), (77, 75, 74, 76), (94, 92, 90, 88, 86, 106, 104, 102, 100, 98, 96), (87, 89, 91, 93, 95, 97, 99, 101, 103, 105, 107), (99, 97, 96, 98)])
_uv = me_cylinder_006.uv_layers.new(name='UVMap')
_uv.uv.foreach_set('vector', [1.0, 0.975, 1.0, 1.0, 0.9688, 1.0, 0.9688, 0.975, 1.0, 0.575, 1.0, 0.925, 0.9688, 0.925, 0.9688, 0.575, 0.9688, 0.5, 1.0, 0.5, 1.0, 0.525, 0.9688, 0.525, 0.9688, 0.975, 0.9688, 1.0, 0.9375, 1.0, 0.9375, 0.975, 0.9688, 0.575, 0.9688, 0.925, 0.9375, 0.925, 0.9375, 0.575, 0.9375, 0.5, 0.9688, 0.5, 0.9688, 0.525, 0.9375, 0.525, 0.9375, 0.975, 0.9375, 1.0, 0.9062, 1.0, 0.9062, 0.975, 0.9375, 0.575, 0.9375, 0.925, 0.9063, 0.925, 0.9062, 0.575, 0.9062, 0.5, 0.9375, 0.5, 0.9375, 0.525, 0.9062, 0.525, 0.9062, 0.975, 0.9062, 1.0, 0.875, 1.0, 0.875, 0.975, 0.9062, 0.575, 0.9063, 0.925, 0.875, 0.925, 0.875, 0.575, 0.875, 0.5, 0.9062, 0.5, 0.9062, 0.525, 0.875, 0.525, 0.8633, 0.975, 0.875, 0.975, 0.875, 1.0, 0.8438, 1.0, 0.8438, 0.5, 0.875, 0.5, 0.875, 0.525, 0.8633, 0.525, 0.8633, 0.575, 0.875, 0.575, 0.875, 0.925, 0.8633, 0.925, 0.8438, 0.5, 0.8438, 1.0, 0.8125, 1.0, 0.8125, 0.5, 0.8125, 0.5, 0.8125, 1.0, 0.7812, 1.0, 0.7812, 0.5, 0.7812, 0.5, 0.7812, 1.0, 0.75, 1.0, 0.75, 0.5, 0.75, 0.5, 0.75, 1.0, 0.7188, 1.0, 0.7188, 0.5, 0.7188, 0.5, 0.7188, 1.0, 0.6875, 1.0, 0.6875, 0.5, 0.6875, 0.5, 0.6875, 1.0, 0.6562, 1.0, 0.6562, 0.5, 0.6562, 0.5, 0.6562, 1.0, 0.625, 1.0, 0.625, 0.5, 0.625, 0.5, 0.625, 1.0, 0.5938, 1.0, 0.5938, 0.5, 0.5938, 0.5, 0.5938, 1.0, 0.5625, 1.0, 0.5625, 0.5, 0.5625, 0.5, 0.5625, 1.0, 0.5312, 1.0, 0.5312, 0.5, 0.5312, 0.5, 0.5312, 1.0, 0.5, 1.0, 0.5, 0.5, 0.5, 0.5, 0.5, 1.0, 0.4688, 1.0, 0.4688, 0.5, 0.4688, 0.5, 0.4688, 1.0, 0.4375, 1.0, 0.4375, 0.5, 0.4375, 0.5, 0.4375, 1.0, 0.4062, 1.0, 0.4062, 0.5, 0.4062, 0.5, 0.4062, 1.0, 0.375, 1.0, 0.375, 0.5, 0.375, 0.5, 0.375, 1.0, 0.3438, 1.0, 0.3438, 0.5, 0.3438, 0.5, 0.3438, 1.0, 0.3125, 1.0, 0.3125, 0.5, 0.3125, 0.5, 0.3125, 1.0, 0.2812, 1.0, 0.2812, 0.5, 0.2812, 0.5, 0.2812, 1.0, 0.25, 1.0, 0.25, 0.5, 0.25, 0.5, 0.25, 1.0, 0.2188, 1.0, 0.2188, 0.5, 0.2188, 0.5, 0.2188, 1.0, 0.1875, 1.0, 0.1875, 0.5, 0.1875, 0.5, 0.1875, 1.0, 0.1562, 1.0, 0.1562, 0.5, 0.125, 0.5, 0.1562, 0.5, 0.1562, 1.0, 0.125, 1.0, 0.125, 0.975, 0.1367, 0.975, 0.1367, 0.925, 0.125, 0.925, 0.125, 0.575, 0.1367, 0.575, 0.1367, 0.525, 0.125, 0.525, 0.125, 0.975, 0.125, 1.0, 0.09375, 1.0, 0.09375, 0.975, 0.125, 0.575, 0.125, 0.925, 0.09375, 0.925, 0.09375, 0.575, 0.09375, 0.5, 0.125, 0.5, 0.125, 0.525, 0.09375, 0.525, 0.09375, 0.975, 0.09375, 1.0, 0.0625, 1.0, 0.0625, 0.975, 0.09375, 0.575, 0.09375, 0.925, 0.0625, 0.925, 0.0625, 0.575, 0.0625, 0.5, 0.09375, 0.5, 0.09375, 0.525, 0.0625, 0.525, 0.05045, 0.1167, 0.08029, 0.08029, 0.1167, 0.05045, 0.1582, 0.02827, 0.2032, 0.01461, 0.25, 0.01, 0.2968, 0.01461, 0.3418, 0.02827, 0.3833, 0.05045, 0.4197, 0.08029, 0.4496, 0.1167, 0.4717, 0.1582, 0.4854, 0.2032, 0.49, 0.25, 0.4854, 0.2968, 0.4717, 0.3418, 0.4496, 0.3833, 0.4197, 0.4197, 0.3833, 0.4496, 0.3418, 0.4717, 0.2968, 0.4854, 0.25, 0.49, 0.2032, 0.4854, 0.1582, 0.4717, 0.1167, 0.4496, 0.08029, 0.4197, 0.05045, 0.3833, 0.02827, 0.3418, 0.01461, 0.2968, 0.01, 0.25, 0.01461, 0.2032, 0.02827, 0.1582, 0.0625, 0.975, 0.0625, 1.0, 0.03125, 1.0, 0.03125, 0.975, 0.0625, 0.575, 0.0625, 0.925, 0.03125, 0.925, 0.03125, 0.575, 0.03125, 0.5, 0.0625, 0.5, 0.0625, 0.525, 0.03125, 0.525, 0.03125, 0.975, 0.03125, 1.0, 0.0, 1.0, 0.0, 0.975, 0.03125, 0.575, 0.03125, 0.925, 0.0, 0.925, 0.0, 0.575, 0.0, 0.5, 0.03125, 0.5, 0.03125, 0.525, 0.0, 0.525, 0.6582, 0.4717, 0.7032, 0.4854, 0.75, 0.49, 0.7968, 0.4854, 0.8418, 0.4717, 0.8833, 0.4496, 0.9197, 0.4197, 0.9496, 0.3833, 0.9717, 0.3418, 0.9854, 0.2968, 0.99, 0.25, 0.9854, 0.2032, 0.9717, 0.1582, 0.9496, 0.1167, 0.9197, 0.08029, 0.8833, 0.05045, 0.8418, 0.02827, 0.7968, 0.01461, 0.75, 0.01, 0.7032, 0.01461, 0.6582, 0.02827, 0.6167, 0.05045, 0.5803, 0.08029, 0.5504, 0.1167, 0.5283, 0.1582, 0.5146, 0.2032, 0.51, 0.25, 0.5146, 0.2968, 0.5283, 0.3418, 0.5504, 0.3833, 0.5803, 0.4197, 0.6167, 0.4496, 0.375, 0.3727, 0.375, 0.3721, 0.375, 0.3719, 0.375, 0.3781, 0.375, 0.3779, 0.375, 0.3773, 0.375, 0.3766, 0.375, 0.3758, 0.375, 0.375, 0.375, 0.3742, 0.375, 0.3734, 0.375, 0.8758, 0.375, 0.875, 0.375, 0.8742, 0.375, 0.8734, 0.375, 0.8727, 0.375, 0.8721, 0.375, 0.8719, 0.375, 0.8781, 0.375, 0.8779, 0.375, 0.8773, 0.375, 0.8766, 0.2469, 0.5, 0.2531, 0.5, 0.2531, 0.5, 0.2469, 0.5, 0.375, 0.3779, 0.375, 0.3773, 0.375, 0.3766, 0.375, 0.3758, 0.375, 0.375, 0.375, 0.3742, 0.375, 0.3734, 0.375, 0.3727, 0.375, 0.3721, 0.375, 0.3719, 0.375, 0.3781, 0.375, 0.875, 0.375, 0.8742, 0.375, 0.8734, 0.375, 0.8727, 0.375, 0.8721, 0.375, 0.8719, 0.375, 0.8781, 0.375, 0.8779, 0.375, 0.8773, 0.375, 0.8766, 0.375, 0.8758, 0.2469, 0.5, 0.2531, 0.5, 0.2531, 0.5, 0.2469, 0.5])
me_cylinder_006.update()

# ---- objects
ob_cylinder = bpy.data.objects.new('Cylinder', me_cylinder)
ob_cylinder_001 = bpy.data.objects.new('Cylinder.001', me_cylinder_004)
ob_cylinder_002 = bpy.data.objects.new('Cylinder.002', me_cylinder_005)
ob_cylinder_003 = bpy.data.objects.new('Cylinder.003', me_cylinder_006)

# ---- transforms, parenting, visibility, modifiers, constraints
ob_cylinder.location = (0.0, 0.0, 0.0)
ob_cylinder.rotation_euler = (1.571, -0.0, 0.0)
ob_cylinder.scale = (1.0, 1.0, 10.0)
ob_cylinder_001.location = (7.811, 8.062, 1.168)
ob_cylinder_001.rotation_euler = (1.571, -3.142, 1.571)
ob_cylinder_001.scale = (1.0, 1.0, 10.0)
ob_cylinder_002.location = (15.79, 0.04232, 0.0)
ob_cylinder_002.rotation_euler = (1.571, -0.0, 0.0)
ob_cylinder_002.scale = (1.0, 1.0, 10.0)
ob_cylinder_003.location = (7.811, -7.914, 1.154)
ob_cylinder_003.rotation_euler = (1.571, -3.142, 1.571)
ob_cylinder_003.scale = (1.0, 1.0, 10.0)

# ---- collection membership
col_collection.objects.link(ob_cylinder)
col_collection.objects.link(ob_cylinder_001)
col_collection.objects.link(ob_cylinder_002)
col_collection.objects.link(ob_cylinder_003)

# ---- scene / render settings (as saved in the file)
scene.frame_start = 1; scene.frame_end = 250; scene.frame_set(19)
scene.render.engine = 'BLENDER_EEVEE_NEXT'
scene.cycles.sampling_pattern = 'TABULATED_SOBOL'
scene.cycles.use_light_tree = False
scene.view_settings.view_transform = 'Filmic'
bpy.context.view_layer.update()

# ---- added for rendering (the .blend has no active camera and no usable light): camera, sun
cam_auto = bpy.data.cameras.new('AutoCamera')
cam_auto.lens = 50.0
cam_auto.sensor_width = 36.0
cam_auto.clip_end = 1000.0
ob_auto_camera = bpy.data.objects.new('AutoCamera', cam_auto)
scene.collection.objects.link(ob_auto_camera)
ob_auto_camera.location = (34.1715, -31.6114, 21.6722)
ob_auto_camera.rotation_euler = (1.09748, -7.21219e-08, 0.694738)
scene.camera = ob_auto_camera
light_auto_sun = bpy.data.lights.new('AutoSun', 'SUN')
light_auto_sun.energy = 3.0
light_auto_sun.angle = 0.0523599
ob_auto_sun = bpy.data.objects.new('AutoSun', light_auto_sun)
scene.collection.objects.link(ob_auto_sun)
ob_auto_sun.rotation_euler = (0.872665, 0.174533, 0.523599)
bpy.context.view_layer.update()
